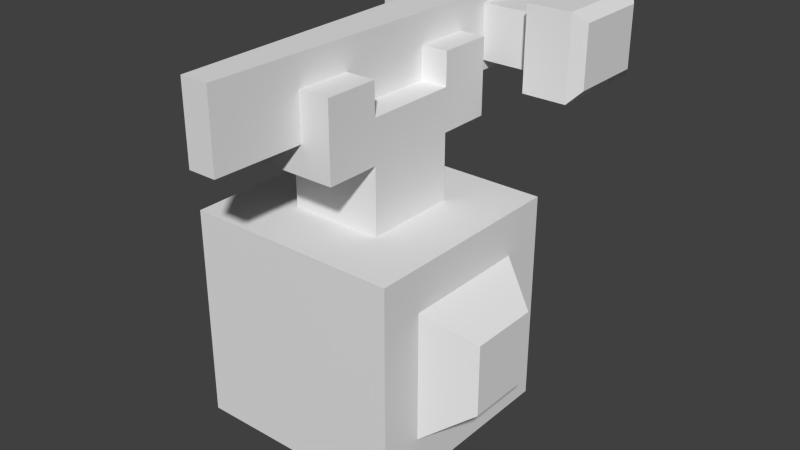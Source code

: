 # Source: Worker.blend  (saved by Blender 2.76.0; exported with 4.5.12 LTS)
import bpy
from mathutils import Matrix  # noqa: F401  (used for matrix-valued properties, if any)

bpy.ops.wm.read_factory_settings(use_empty=True)
scene = bpy.context.scene
scene.name = 'Scene'

# ---- collections
col_collection_1 = bpy.data.collections.new('Collection 1'); scene.collection.children.link(col_collection_1)

# ---- materials (node trees are filled in below, after node groups)
mat_material = bpy.data.materials.new('Material')
mat_material.alpha_threshold = 0.0
mat_material.use_transparent_shadow = False
mat_material.roughness = 0.5
mat_material.line_color = (0.0, 0.0, 0.0, 1.0)

# ---- material node trees

# ---- world
world_world = bpy.data.worlds.new('World'); scene.world = world_world
world_world.color = (0.05088, 0.05088, 0.05088)
world_world.use_sun_shadow = False
world_world.sun_shadow_jitter_overblur = 0.0
world_world.cycles.sampling_method = 'MANUAL'
world_world.cycles.sample_map_resolution = 256

# ---- meshes
me_cube_001 = bpy.data.meshes.new('Cube.001')
me_cube_001.from_pydata([(-0.3501, -2.937, -0.4693), (-0.3501, -2.937, -0.2102), (-0.3501, -0.03321, -0.5477), (-0.2508, 0.06601, -0.1318), (0.3501, -2.937, -0.4693), (0.3501, -2.937, -0.2102), (0.3501, -0.03321, -0.5477), (0.2508, 0.06601, -0.1318), (-0.2508, 0.6964, -0.1318), (-0.3501, 0.7957, -0.8319), (0.2508, 0.6964, -0.1318), (0.3501, 0.7957, -0.8319), (0.2191, 0.009501, -1.187), (-0.2191, 0.009501, -1.187), (0.2191, 0.5283, -1.187), (-0.2191, 0.5283, -1.187), (-0.3501, -0.03321, -0.1318), (0.3501, -0.03321, -0.1318), (-0.3501, 0.7957, -0.1318), (0.3501, 0.7957, -0.1318), (-0.2508, 0.06601, 0.3484), (0.2508, 0.06601, 0.3484), (-0.2508, 0.6964, 0.3484), (0.2508, 0.6964, 0.3484), (-0.3846, -0.102, 0.4039), (0.3846, -0.102, 0.4039), (-0.3846, 0.8645, 0.4039), (0.3846, 0.8645, 0.4039), (-0.3846, -0.102, 0.8209), (0.3846, -0.102, 0.8209), (-0.3846, 0.8645, 0.8209), (0.3846, 0.8645, 0.8209), (-0.2828, 0.02583, 0.9072), (0.2828, 0.02583, 0.9072), (-0.2828, 0.7366, 0.9072), (0.2828, 0.7366, 0.9072)], [], [(1, 16, 2, 0), (6, 2, 13, 12), (17, 5, 4, 6), (5, 1, 0, 4), (0, 2, 6, 4), (5, 17, 16, 1), (18, 19, 11, 9), (7, 10, 23, 21), (2, 16, 18, 9), (17, 6, 11, 19), (12, 13, 15, 14), (11, 6, 12, 14), (9, 11, 14, 15), (2, 9, 15, 13), (7, 3, 16, 17), (8, 10, 19, 18), (10, 7, 17, 19), (3, 8, 18, 16), (22, 20, 24, 26), (3, 7, 21, 20), (8, 3, 20, 22), (10, 8, 22, 23), (25, 27, 31, 29), (23, 22, 26, 27), (21, 23, 27, 25), (20, 21, 25, 24), (28, 29, 33, 32), (24, 25, 29, 28), (26, 24, 28, 30), (27, 26, 30, 31), (32, 33, 35, 34), (30, 28, 32, 34), (31, 30, 34, 35), (29, 31, 35, 33)])
me_cube_001.use_remesh_preserve_volume = False
me_cube_001.use_remesh_preserve_attributes = False
me_cube_001.use_mirror_vertex_groups = False
me_cube_001.update()
me_cube = bpy.data.meshes.new('Cube')
me_cube.from_pydata([(1.0, 0.6, -0.6), (1.0, -0.6, -0.6), (-1.0, -1.0, -1.0), (-1.0, 1.0, -1.0), (0.434, 0.434, 1.0), (0.434, -0.434, 1.0), (-0.434, -0.434, 1.0), (-0.434, 0.434, 1.0), (1.0, 0.6, 0.6), (1.0, -0.6, 0.6), (-1.0, 1.0, 1.0), (-1.0, -1.0, 1.0), (0.434, 0.434, 1.613), (0.434, -0.434, 1.613), (-0.434, 0.434, 1.613), (-0.434, -0.434, 1.613), (0.434, 0.434, 2.007), (0.434, -0.434, 2.007), (-0.434, 0.434, 2.007), (-0.434, -0.434, 2.007), (0.434, -0.934, 1.613), (-0.434, -0.934, 1.613), (0.434, -0.934, 2.007), (-0.434, -0.934, 2.007), (0.434, 0.934, 1.613), (-0.434, 0.934, 1.613), (0.434, 0.934, 2.007), (-0.434, 0.934, 2.007), (0.434, 0.434, 2.307), (-0.434, 0.434, 2.307), (0.434, -0.434, 2.307), (-0.434, -0.434, 2.307), (0.434, -0.934, 2.307), (-0.434, -0.934, 2.307), (0.434, 0.934, 2.307), (-0.434, 0.934, 2.307), (1.0, 1.0, -1.0), (1.0, -1.0, -1.0), (1.0, 1.0, 1.0), (1.0, -1.0, 1.0), (1.398, 0.3315, -0.3315), (1.398, -0.3315, -0.3315), (1.398, 0.3315, 0.3315), (1.398, -0.3315, 0.3315)], [], [(36, 37, 2, 3), (7, 6, 15, 14), (9, 1, 41, 43), (37, 39, 11, 2), (2, 11, 10, 3), (38, 36, 3, 10), (4, 5, 39, 38), (7, 4, 38, 10), (5, 6, 11, 39), (6, 7, 10, 11), (15, 13, 20, 21), (4, 7, 14, 12), (6, 5, 13, 15), (5, 4, 12, 13), (16, 18, 19, 17), (13, 12, 16, 17), (14, 15, 19, 18), (14, 18, 27, 25), (21, 20, 22, 23), (19, 15, 21, 23), (13, 17, 22, 20), (16, 26, 34, 28), (24, 25, 27, 26), (17, 19, 31, 30), (16, 12, 24, 26), (12, 14, 25, 24), (30, 31, 33, 32), (29, 28, 34, 35), (27, 18, 29, 35), (23, 22, 32, 33), (19, 23, 33, 31), (18, 16, 28, 29), (26, 27, 35, 34), (22, 17, 30, 32), (0, 1, 37, 36), (8, 0, 36, 38), (1, 9, 39, 37), (9, 8, 38, 39), (40, 42, 43, 41), (1, 0, 40, 41), (8, 9, 43, 42), (0, 8, 42, 40)])
me_cube.materials.append(mat_material)
me_cube.use_remesh_preserve_volume = False
me_cube.use_remesh_preserve_attributes = False
me_cube.use_mirror_vertex_groups = False
me_cube.update()

# ---- objects
ob_martillo = bpy.data.objects.new('Martillo', me_cube_001)
ob_cuerpo = bpy.data.objects.new('Cuerpo', me_cube)

# ---- transforms, parenting, visibility, modifiers, constraints
ob_martillo.location = (0.3369, 1.176, 2.228)
ob_martillo.rotation_euler = (-0.0, 1.571, 0.0)
ob_martillo.lineart.crease_threshold = 0.0
ob_cuerpo.location = (0.0, 0.0, 0.0)
ob_cuerpo.lock_rotations_4d = False
ob_cuerpo.empty_display_type = 'ARROWS'
ob_cuerpo.lineart.crease_threshold = 0.0

# ---- collection membership
col_collection_1.objects.link(ob_martillo)
col_collection_1.objects.link(ob_cuerpo)

# ---- scene / render settings (as saved in the file)
scene.frame_start = 1; scene.frame_end = 250; scene.frame_set(1)
scene.render.engine = 'BLENDER_EEVEE_NEXT'
scene.render.resolution_percentage = 50
scene.render.dither_intensity = 0.0
scene.cycles.use_denoising = False
scene.cycles.samples = 10
scene.cycles.sampling_pattern = 'TABULATED_SOBOL'
scene.cycles.light_sampling_threshold = 0.0
scene.cycles.use_adaptive_sampling = False
scene.cycles.use_light_tree = False
scene.cycles.blur_glossy = 0.0
scene.cycles.pixel_filter_type = 'GAUSSIAN'
scene.cycles.sample_clamp_indirect = 0.0
scene.view_settings.view_transform = 'Standard'
bpy.context.view_layer.update()

# ---- added for rendering (the .blend has no active camera and no usable light): camera, sun
cam_auto = bpy.data.cameras.new('AutoCamera')
cam_auto.lens = 50.0
cam_auto.sensor_width = 36.0
cam_auto.clip_end = 1000.0
ob_auto_camera = bpy.data.objects.new('AutoCamera', cam_auto)
scene.collection.objects.link(ob_auto_camera)
ob_auto_camera.location = (5.53471, -6.2631, 5.07509)
ob_auto_camera.rotation_euler = (1.09748, -7.21219e-08, 0.694738)
scene.camera = ob_auto_camera
light_auto_sun = bpy.data.lights.new('AutoSun', 'SUN')
light_auto_sun.energy = 3.0
light_auto_sun.angle = 0.0523599
ob_auto_sun = bpy.data.objects.new('AutoSun', light_auto_sun)
scene.collection.objects.link(ob_auto_sun)
ob_auto_sun.rotation_euler = (0.872665, 0.174533, 0.523599)
bpy.context.view_layer.update()

